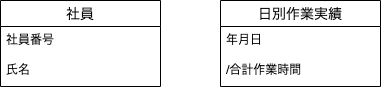

The diagram above was exported from draw.io. Its source (the exported page's mxGraphModel, read from the mxfile embedded in the PNG):
<mxGraphModel dx="688" dy="635" grid="1" gridSize="10" guides="1" tooltips="1" connect="1" arrows="1" fold="1" page="1" pageScale="1" pageWidth="1169" pageHeight="827" math="0" shadow="0">
  <root>
    <mxCell id="0" />
    <mxCell id="1" parent="0" />
    <mxCell id="2" value="社員" style="swimlane;fontStyle=0;childLayout=stackLayout;horizontal=1;startSize=26;horizontalStack=0;resizeParent=1;resizeParentMax=0;resizeLast=0;collapsible=1;marginBottom=0;align=center;fontSize=14;" vertex="1" parent="1">
      <mxGeometry x="130" y="120" width="160" height="86" as="geometry" />
    </mxCell>
    <mxCell id="3" value="社員番号" style="text;strokeColor=none;fillColor=none;spacingLeft=4;spacingRight=4;overflow=hidden;rotatable=0;points=[[0,0.5],[1,0.5]];portConstraint=eastwest;fontSize=12;" vertex="1" parent="2">
      <mxGeometry y="26" width="160" height="30" as="geometry" />
    </mxCell>
    <mxCell id="4" value="氏名" style="text;strokeColor=none;fillColor=none;spacingLeft=4;spacingRight=4;overflow=hidden;rotatable=0;points=[[0,0.5],[1,0.5]];portConstraint=eastwest;fontSize=12;" vertex="1" parent="2">
      <mxGeometry y="56" width="160" height="30" as="geometry" />
    </mxCell>
    <mxCell id="6" value="日別作業実績" style="swimlane;fontStyle=0;childLayout=stackLayout;horizontal=1;startSize=26;horizontalStack=0;resizeParent=1;resizeParentMax=0;resizeLast=0;collapsible=1;marginBottom=0;align=center;fontSize=14;" vertex="1" parent="1">
      <mxGeometry x="350" y="120" width="160" height="86" as="geometry" />
    </mxCell>
    <mxCell id="7" value="年月日" style="text;strokeColor=none;fillColor=none;spacingLeft=4;spacingRight=4;overflow=hidden;rotatable=0;points=[[0,0.5],[1,0.5]];portConstraint=eastwest;fontSize=12;" vertex="1" parent="6">
      <mxGeometry y="26" width="160" height="30" as="geometry" />
    </mxCell>
    <mxCell id="8" value="/合計作業時間" style="text;strokeColor=none;fillColor=none;spacingLeft=4;spacingRight=4;overflow=hidden;rotatable=0;points=[[0,0.5],[1,0.5]];portConstraint=eastwest;fontSize=12;" vertex="1" parent="6">
      <mxGeometry y="56" width="160" height="30" as="geometry" />
    </mxCell>
  </root>
</mxGraphModel>